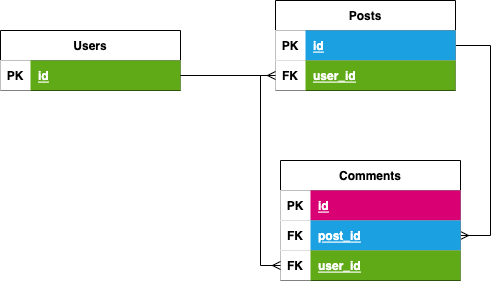

The diagram above was exported from draw.io. Its source (the exported page's mxGraphModel, read from the mxfile embedded in the PNG):
<mxGraphModel dx="790" dy="576" grid="1" gridSize="10" guides="1" tooltips="1" connect="1" arrows="1" fold="1" page="1" pageScale="1" pageWidth="850" pageHeight="1100" math="0" shadow="0">
  <root>
    <mxCell id="0" />
    <mxCell id="1" parent="0" />
    <mxCell id="27" value="Users" style="shape=table;startSize=30;container=1;collapsible=1;childLayout=tableLayout;fixedRows=1;rowLines=0;fontStyle=1;align=center;resizeLast=1;" vertex="1" parent="1">
      <mxGeometry x="60" y="60" width="180" height="60" as="geometry" />
    </mxCell>
    <mxCell id="28" value="" style="shape=partialRectangle;collapsible=0;dropTarget=0;pointerEvents=0;top=0;left=0;bottom=1;right=0;points=[[0,0.5],[1,0.5]];portConstraint=eastwest;" vertex="1" parent="27">
      <mxGeometry y="30" width="180" height="30" as="geometry" />
    </mxCell>
    <mxCell id="29" value="PK" style="shape=partialRectangle;connectable=0;top=0;left=0;bottom=0;right=0;fontStyle=1;overflow=hidden;" vertex="1" parent="28">
      <mxGeometry width="30" height="30" as="geometry">
        <mxRectangle width="30" height="30" as="alternateBounds" />
      </mxGeometry>
    </mxCell>
    <mxCell id="30" value="id" style="shape=partialRectangle;connectable=0;top=0;left=0;bottom=0;right=0;align=left;spacingLeft=6;fontStyle=5;overflow=hidden;fillColor=#60a917;fontColor=#ffffff;strokeColor=#2D7600;" vertex="1" parent="28">
      <mxGeometry x="30" width="150" height="30" as="geometry">
        <mxRectangle width="150" height="30" as="alternateBounds" />
      </mxGeometry>
    </mxCell>
    <mxCell id="84" style="edgeStyle=none;html=1;endArrow=ERmany;endFill=0;exitX=1;exitY=0.5;exitDx=0;exitDy=0;strokeColor=default;rounded=0;entryX=1;entryY=0.5;entryDx=0;entryDy=0;" edge="1" parent="1" source="54" target="77">
      <mxGeometry relative="1" as="geometry">
        <mxPoint x="570" y="290" as="targetPoint" />
        <Array as="points">
          <mxPoint x="550" y="75" />
          <mxPoint x="550" y="265" />
        </Array>
      </mxGeometry>
    </mxCell>
    <mxCell id="54" value="Posts" style="shape=table;startSize=30;container=1;collapsible=1;childLayout=tableLayout;fixedRows=1;rowLines=0;fontStyle=1;align=center;resizeLast=1;" vertex="1" parent="1">
      <mxGeometry x="335" y="30" width="180" height="90" as="geometry" />
    </mxCell>
    <mxCell id="55" value="" style="shape=partialRectangle;collapsible=0;dropTarget=0;pointerEvents=0;top=0;left=0;bottom=1;right=0;points=[[0,0.5],[1,0.5]];portConstraint=eastwest;" vertex="1" parent="54">
      <mxGeometry y="30" width="180" height="30" as="geometry" />
    </mxCell>
    <mxCell id="56" value="PK" style="shape=partialRectangle;connectable=0;top=0;left=0;bottom=0;right=0;fontStyle=1;overflow=hidden;" vertex="1" parent="55">
      <mxGeometry width="30" height="30" as="geometry">
        <mxRectangle width="30" height="30" as="alternateBounds" />
      </mxGeometry>
    </mxCell>
    <mxCell id="57" value="id" style="shape=partialRectangle;connectable=0;top=0;left=0;bottom=0;right=0;align=left;spacingLeft=6;fontStyle=5;overflow=hidden;fillColor=#1ba1e2;fontColor=#ffffff;strokeColor=#006EAF;" vertex="1" parent="55">
      <mxGeometry x="30" width="150" height="30" as="geometry">
        <mxRectangle width="150" height="30" as="alternateBounds" />
      </mxGeometry>
    </mxCell>
    <mxCell id="68" value="" style="shape=partialRectangle;collapsible=0;dropTarget=0;pointerEvents=0;top=0;left=0;bottom=1;right=0;points=[[0,0.5],[1,0.5]];portConstraint=eastwest;" vertex="1" parent="54">
      <mxGeometry y="60" width="180" height="30" as="geometry" />
    </mxCell>
    <mxCell id="69" value="FK" style="shape=partialRectangle;connectable=0;top=0;left=0;bottom=0;right=0;fontStyle=1;overflow=hidden;" vertex="1" parent="68">
      <mxGeometry width="30" height="30" as="geometry">
        <mxRectangle width="30" height="30" as="alternateBounds" />
      </mxGeometry>
    </mxCell>
    <mxCell id="70" value="user_id" style="shape=partialRectangle;connectable=0;top=0;left=0;bottom=0;right=0;align=left;spacingLeft=6;fontStyle=5;overflow=hidden;fillColor=#60a917;fontColor=#ffffff;strokeColor=#2D7600;" vertex="1" parent="68">
      <mxGeometry x="30" width="150" height="30" as="geometry">
        <mxRectangle width="150" height="30" as="alternateBounds" />
      </mxGeometry>
    </mxCell>
    <mxCell id="71" style="edgeStyle=none;html=1;entryX=0;entryY=0.5;entryDx=0;entryDy=0;endArrow=ERmany;endFill=0;curved=1;exitX=1;exitY=0.5;exitDx=0;exitDy=0;" edge="1" parent="1" source="28" target="68">
      <mxGeometry relative="1" as="geometry" />
    </mxCell>
    <mxCell id="73" value="Comments" style="shape=table;startSize=30;container=1;collapsible=1;childLayout=tableLayout;fixedRows=1;rowLines=0;fontStyle=1;align=center;resizeLast=1;" vertex="1" parent="1">
      <mxGeometry x="340" y="190" width="180" height="120" as="geometry" />
    </mxCell>
    <mxCell id="74" value="" style="shape=partialRectangle;collapsible=0;dropTarget=0;pointerEvents=0;top=0;left=0;bottom=1;right=0;points=[[0,0.5],[1,0.5]];portConstraint=eastwest;" vertex="1" parent="73">
      <mxGeometry y="30" width="180" height="30" as="geometry" />
    </mxCell>
    <mxCell id="75" value="PK" style="shape=partialRectangle;connectable=0;top=0;left=0;bottom=0;right=0;fontStyle=1;overflow=hidden;" vertex="1" parent="74">
      <mxGeometry width="30" height="30" as="geometry">
        <mxRectangle width="30" height="30" as="alternateBounds" />
      </mxGeometry>
    </mxCell>
    <mxCell id="76" value="id" style="shape=partialRectangle;connectable=0;top=0;left=0;bottom=0;right=0;align=left;spacingLeft=6;fontStyle=5;overflow=hidden;fillColor=#d80073;fontColor=#ffffff;strokeColor=#A50040;" vertex="1" parent="74">
      <mxGeometry x="30" width="150" height="30" as="geometry">
        <mxRectangle width="150" height="30" as="alternateBounds" />
      </mxGeometry>
    </mxCell>
    <mxCell id="77" value="" style="shape=partialRectangle;collapsible=0;dropTarget=0;pointerEvents=0;top=0;left=0;bottom=1;right=0;points=[[0,0.5],[1,0.5]];portConstraint=eastwest;" vertex="1" parent="73">
      <mxGeometry y="60" width="180" height="30" as="geometry" />
    </mxCell>
    <mxCell id="78" value="FK" style="shape=partialRectangle;connectable=0;top=0;left=0;bottom=0;right=0;fontStyle=1;overflow=hidden;" vertex="1" parent="77">
      <mxGeometry width="30" height="30" as="geometry">
        <mxRectangle width="30" height="30" as="alternateBounds" />
      </mxGeometry>
    </mxCell>
    <mxCell id="79" value="post_id" style="shape=partialRectangle;connectable=0;top=0;left=0;bottom=0;right=0;align=left;spacingLeft=6;fontStyle=5;overflow=hidden;fillColor=#1ba1e2;fontColor=#ffffff;strokeColor=#006EAF;" vertex="1" parent="77">
      <mxGeometry x="30" width="150" height="30" as="geometry">
        <mxRectangle width="150" height="30" as="alternateBounds" />
      </mxGeometry>
    </mxCell>
    <mxCell id="80" value="" style="shape=partialRectangle;collapsible=0;dropTarget=0;pointerEvents=0;top=0;left=0;bottom=1;right=0;points=[[0,0.5],[1,0.5]];portConstraint=eastwest;" vertex="1" parent="73">
      <mxGeometry y="90" width="180" height="30" as="geometry" />
    </mxCell>
    <mxCell id="81" value="FK" style="shape=partialRectangle;connectable=0;top=0;left=0;bottom=0;right=0;fontStyle=1;overflow=hidden;" vertex="1" parent="80">
      <mxGeometry width="30" height="30" as="geometry">
        <mxRectangle width="30" height="30" as="alternateBounds" />
      </mxGeometry>
    </mxCell>
    <mxCell id="82" value="user_id" style="shape=partialRectangle;connectable=0;top=0;left=0;bottom=0;right=0;align=left;spacingLeft=6;fontStyle=5;overflow=hidden;fillColor=#60a917;fontColor=#ffffff;strokeColor=#2D7600;" vertex="1" parent="80">
      <mxGeometry x="30" width="150" height="30" as="geometry">
        <mxRectangle width="150" height="30" as="alternateBounds" />
      </mxGeometry>
    </mxCell>
    <mxCell id="83" style="edgeStyle=none;html=1;exitX=1;exitY=0.5;exitDx=0;exitDy=0;entryX=0;entryY=0.5;entryDx=0;entryDy=0;endArrow=ERmany;endFill=0;rounded=0;" edge="1" parent="1" source="28" target="80">
      <mxGeometry relative="1" as="geometry">
        <Array as="points">
          <mxPoint x="320" y="105" />
          <mxPoint x="320" y="295" />
        </Array>
      </mxGeometry>
    </mxCell>
  </root>
</mxGraphModel>